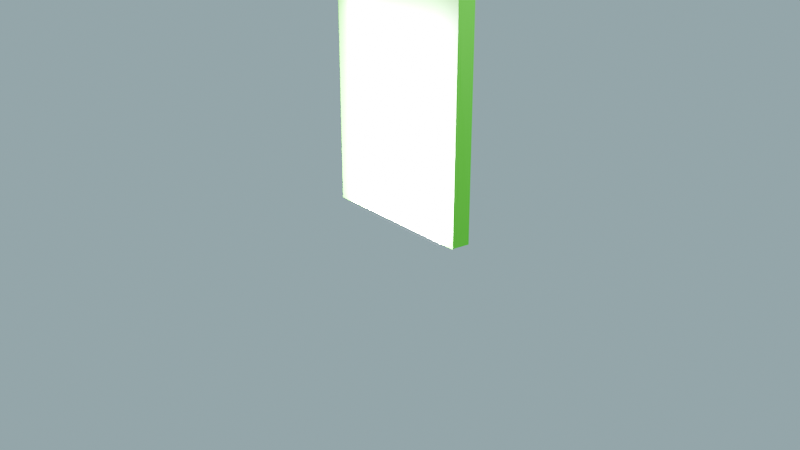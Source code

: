 # Source: Door_blender.blend  (saved by Blender 5.0.118; exported with 4.5.12 LTS)
import bpy
from mathutils import Matrix  # noqa: F401  (used for matrix-valued properties, if any)

bpy.ops.wm.read_factory_settings(use_empty=True)
scene = bpy.context.scene
scene.name = 'Scene'

# ---- collections
col_collection = bpy.data.collections.new('Collection'); scene.collection.children.link(col_collection)

# ---- materials (node trees are filled in below, after node groups)
mat_green = bpy.data.materials.new('green')
mat_white = bpy.data.materials.new('white')
mat_white.use_backface_culling_shadow = True
mat_white.thickness_mode = 'SLAB'
mat_white.use_thickness_from_shadow = True
mat_white.pass_index = 230
mat_white.roughness = 1.0
mat_white.metallic = 1.0

# ---- material node trees
mat_green.use_nodes = True; mat_green.node_tree.nodes.clear()
_N = mat_green.node_tree.nodes; _L = mat_green.node_tree.links
n0 = _N.new('ShaderNodeBsdfPrincipled'); n0.name = 'プリンシプルBSDF'; n0.location = (-200, 100)
n0.inputs[0].default_value = (0.06155, 0.8, 0.003033, 1.0)
n0.inputs[2].default_value = 0.5357
n1 = _N.new('ShaderNodeOutputMaterial'); n1.name = 'マテリアル出力'; n1.location = (200, 100)
_L.new(n0.outputs[0], n1.inputs[0])
n1.is_active_output = True
mat_white.use_nodes = True; mat_white.node_tree.nodes.clear()
_N = mat_white.node_tree.nodes; _L = mat_white.node_tree.links
n0 = _N.new('ShaderNodeOutputMaterial'); n0.name = 'マテリアル出力'; n0.location = (200, 100)
n1 = _N.new('ShaderNodeEmission'); n1.name = '放射'; n1.location = (-200, 100)
n1.inputs[1].default_value = 2.287e+04
n2 = _N.new('ShaderNodeEmission'); n2.name = '放射.001'; n2.location = (10, 75)
n2.inputs[1].default_value = 8.0
n3 = _N.new('ShaderNodeNewGeometry'); n3.name = 'ジオメトリ'; n3.location = (10, 200)
_L.new(n1.outputs[0], n0.inputs[0])
_L.new(n2.outputs[0], n0.inputs[1])
_L.new(n3.outputs[1], n0.inputs[2])
n0.is_active_output = True

# ---- world
world_world = bpy.data.worlds.new('World'); scene.world = world_world
world_world.use_nodes = True; world_world.node_tree.nodes.clear()
_N = world_world.node_tree.nodes; _L = world_world.node_tree.links
n0 = _N.new('ShaderNodeOutputWorld'); n0.name = 'World Output'; n0.location = (200, 100)
n1 = _N.new('ShaderNodeBackground'); n1.name = 'Background'; n1.location = (-200, 100)
n2 = _N.new('ShaderNodeRGB'); n2.name = 'カラー'; n2.location = (-390, 75)
n2.outputs[0].default_value = (0.3017, 0.4581, 0.5, 1.0)
_L.new(n1.outputs[0], n0.inputs[0])
_L.new(n2.outputs[0], n1.inputs[0])
n0.is_active_output = True
world_world.color = (0.05088, 0.05088, 0.05088)
world_world.sun_shadow_jitter_overblur = 0.0

# ---- cameras
cam_camera = bpy.data.cameras.new('Camera')
cam_camera.clip_end = 100.0
cam_camera.ortho_scale = 7.314

# ---- lights
light_light = bpy.data.lights.new('Light', 'POINT')
light_light.energy = 1000.0
light_light.shadow_soft_size = 0.1

# ---- meshes
me_cube = bpy.data.meshes.new('Cube')
me_cube.from_pydata([(1.209, -0.01991, -0.2362), (1.209, -0.01991, -0.9478), (-0.3983, -0.01409, -0.2362), (-0.3983, -0.01409, -0.9478), (1.21, 0.07407, -0.2362), (1.221, 0.07405, -0.9533), (-0.3973, 0.07344, -0.2362), (-0.4061, 0.07046, -0.9533), (-0.2204, -0.0183, -0.378), (-0.2362, -0.02186, -0.9423), (1.004, -0.02645, -0.3768), (1.072, -0.02653, -0.9452)], [], [(0, 4, 6, 2), (3, 2, 6, 7), (7, 6, 4, 5), (5, 1, 3, 7), (1, 0, 2, 3), (5, 4, 0, 1), (8, 9, 11, 10)])
me_cube.polygons.foreach_set('material_index', [0, 0, 0, 0, 0, 0, 1])
_uv = me_cube.uv_layers.new(name='UVMap')
_uv.uv.foreach_set('vector', [0.625, 0.5, 0.875, 0.5, 0.875, 0.75, 0.625, 0.75, 0.375, 0.75, 0.625, 0.75, 0.625, 1.0, 0.375, 1.0, 0.375, 0.0, 0.625, 0.0, 0.625, 0.25, 0.375, 0.25, 0.125, 0.5, 0.375, 0.5, 0.375, 0.75, 0.125, 0.75, 0.375, 0.5, 0.625, 0.5, 0.625, 0.75, 0.375, 0.75, 0.375, 0.25, 0.625, 0.25, 0.625, 0.5, 0.375, 0.5, 0.0, 0.0, 1.0, 0.0, 1.0, 1.0, 0.0, 1.0])
me_cube.materials.append(mat_green)
me_cube.materials.append(mat_white)
me_cube.use_mirror_vertex_groups = False
me_cube.update()

# ---- objects
ob_cube = bpy.data.objects.new('Cube', me_cube)
ob_light = bpy.data.objects.new('Light', light_light)
ob_camera = bpy.data.objects.new('Camera', cam_camera)

# ---- transforms, parenting, visibility, modifiers, constraints
ob_cube.location = (-0.3351, -0.08001, 3.55)
ob_cube.scale = (1.0, 2.259, 3.715)
ob_cube.lock_rotations_4d = False
ob_cube.empty_display_type = 'ARROWS'
ob_cube.lineart.crease_threshold = 0.0
ob_light.location = (4.076, 1.005, 5.904)
ob_light.rotation_euler = (0.6503, 0.05522, 1.866)
ob_light.lock_rotations_4d = False
ob_light.empty_display_type = 'ARROWS'
ob_light.color = (0.0, 0.0, 0.0, 0.0)
ob_light.lineart.crease_threshold = 0.0
ob_camera.location = (7.359, -6.926, 4.958)
ob_camera.rotation_euler = (1.109, 0.0, 0.8149)
ob_camera.lock_rotations_4d = False
ob_camera.empty_display_type = 'ARROWS'
ob_camera.color = (0.0, 0.0, 0.0, 0.0)
ob_camera.display_type = 'WIRE'
ob_camera.lineart.crease_threshold = 0.0

# ---- collection membership
col_collection.objects.link(ob_cube)
col_collection.objects.link(ob_light)
col_collection.objects.link(ob_camera)

# ---- scene / render settings (as saved in the file)
scene.camera = ob_camera
scene.frame_start = 1; scene.frame_end = 250; scene.frame_set(29)
scene.render.engine = 'BLENDER_EEVEE_NEXT'
scene.render.bake_bias = 0.0
scene.render.bake_samples = 0
scene.cycles.sampling_pattern = 'TABULATED_SOBOL'
scene.eevee.use_volume_custom_range = False
bpy.context.view_layer.update()
